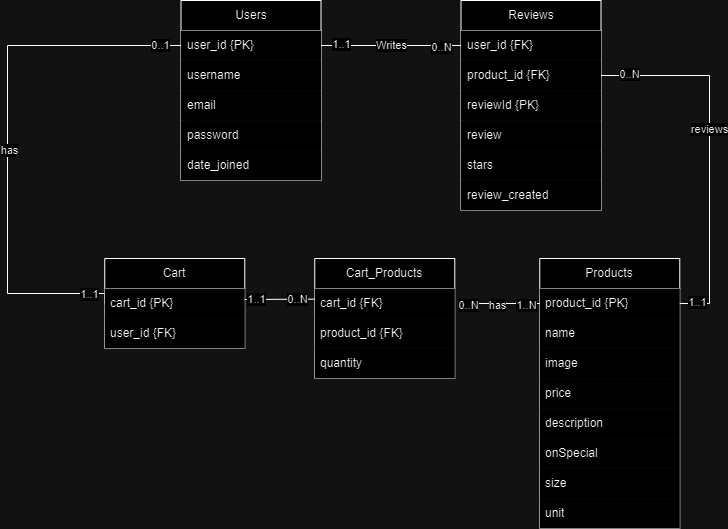

The diagram above was exported from draw.io. Its source (the exported page's mxGraphModel, read from the mxfile embedded in the PNG):
<mxGraphModel dx="1434" dy="778" grid="1" gridSize="10" guides="1" tooltips="1" connect="1" arrows="1" fold="1" page="1" pageScale="1" pageWidth="827" pageHeight="1169" math="0" shadow="0">
  <root>
    <mxCell id="0" />
    <mxCell id="1" parent="0" />
    <mxCell id="-9eob8Fv71o54rBRCnWW-2" value="Users" style="swimlane;fontStyle=0;childLayout=stackLayout;horizontal=1;startSize=30;horizontalStack=0;resizeParent=1;resizeParentMax=0;resizeLast=0;collapsible=1;marginBottom=0;whiteSpace=wrap;html=1;" parent="1" vertex="1">
      <mxGeometry x="203.5" y="402" width="140" height="180" as="geometry">
        <mxRectangle x="320" y="15" width="60" height="30" as="alternateBounds" />
      </mxGeometry>
    </mxCell>
    <mxCell id="-9eob8Fv71o54rBRCnWW-3" value="user_id {PK&lt;span style=&quot;background-color: initial;&quot;&gt;}&lt;/span&gt;" style="text;strokeColor=none;fillColor=default;align=left;verticalAlign=middle;spacingLeft=4;spacingRight=4;overflow=hidden;points=[[0,0.5],[1,0.5]];portConstraint=eastwest;rotatable=0;whiteSpace=wrap;html=1;" parent="-9eob8Fv71o54rBRCnWW-2" vertex="1">
      <mxGeometry y="30" width="140" height="30" as="geometry" />
    </mxCell>
    <mxCell id="-9eob8Fv71o54rBRCnWW-116" value="username" style="text;strokeColor=none;fillColor=default;align=left;verticalAlign=middle;spacingLeft=4;spacingRight=4;overflow=hidden;points=[[0,0.5],[1,0.5]];portConstraint=eastwest;rotatable=0;whiteSpace=wrap;html=1;" parent="-9eob8Fv71o54rBRCnWW-2" vertex="1">
      <mxGeometry y="60" width="140" height="30" as="geometry" />
    </mxCell>
    <mxCell id="-9eob8Fv71o54rBRCnWW-5" value="email" style="text;align=left;verticalAlign=middle;spacingLeft=4;spacingRight=4;overflow=hidden;points=[[0,0.5],[1,0.5]];portConstraint=eastwest;rotatable=0;whiteSpace=wrap;html=1;fillColor=default;" parent="-9eob8Fv71o54rBRCnWW-2" vertex="1">
      <mxGeometry y="90" width="140" height="30" as="geometry" />
    </mxCell>
    <mxCell id="MLeoBTEL0-ISROSc3ceT-1" value="password" style="text;align=left;verticalAlign=middle;spacingLeft=4;spacingRight=4;overflow=hidden;points=[[0,0.5],[1,0.5]];portConstraint=eastwest;rotatable=0;whiteSpace=wrap;html=1;fillColor=default;" parent="-9eob8Fv71o54rBRCnWW-2" vertex="1">
      <mxGeometry y="120" width="140" height="30" as="geometry" />
    </mxCell>
    <mxCell id="TsyI7bHCrKR40bh4Cq5X-14" value="date_joined" style="text;strokeColor=none;fillColor=default;align=left;verticalAlign=middle;spacingLeft=4;spacingRight=4;overflow=hidden;points=[[0,0.5],[1,0.5]];portConstraint=eastwest;rotatable=0;whiteSpace=wrap;html=1;" parent="-9eob8Fv71o54rBRCnWW-2" vertex="1">
      <mxGeometry y="150" width="140" height="30" as="geometry" />
    </mxCell>
    <mxCell id="-9eob8Fv71o54rBRCnWW-111" value="Reviews" style="swimlane;fontStyle=0;childLayout=stackLayout;horizontal=1;startSize=30;horizontalStack=0;resizeParent=1;resizeParentMax=0;resizeLast=0;collapsible=1;marginBottom=0;whiteSpace=wrap;html=1;" parent="1" vertex="1">
      <mxGeometry x="483.5" y="402" width="140" height="210" as="geometry" />
    </mxCell>
    <mxCell id="-9eob8Fv71o54rBRCnWW-112" value="user_id {FK}" style="text;strokeColor=none;fillColor=default;align=left;verticalAlign=middle;spacingLeft=4;spacingRight=4;overflow=hidden;points=[[0,0.5],[1,0.5]];portConstraint=eastwest;rotatable=0;whiteSpace=wrap;html=1;" parent="-9eob8Fv71o54rBRCnWW-111" vertex="1">
      <mxGeometry y="30" width="140" height="30" as="geometry" />
    </mxCell>
    <mxCell id="-9eob8Fv71o54rBRCnWW-113" value="product_id {FK}" style="text;strokeColor=none;fillColor=default;align=left;verticalAlign=middle;spacingLeft=4;spacingRight=4;overflow=hidden;points=[[0,0.5],[1,0.5]];portConstraint=eastwest;rotatable=0;whiteSpace=wrap;html=1;" parent="-9eob8Fv71o54rBRCnWW-111" vertex="1">
      <mxGeometry y="60" width="140" height="30" as="geometry" />
    </mxCell>
    <mxCell id="taMDSu2FD_jfogGHEBcv-1" value="reviewId {PK}" style="text;align=left;verticalAlign=middle;spacingLeft=4;spacingRight=4;overflow=hidden;points=[[0,0.5],[1,0.5]];portConstraint=eastwest;rotatable=0;whiteSpace=wrap;html=1;fillColor=default;" parent="-9eob8Fv71o54rBRCnWW-111" vertex="1">
      <mxGeometry y="90" width="140" height="30" as="geometry" />
    </mxCell>
    <mxCell id="-9eob8Fv71o54rBRCnWW-114" value="review" style="text;align=left;verticalAlign=middle;spacingLeft=4;spacingRight=4;overflow=hidden;points=[[0,0.5],[1,0.5]];portConstraint=eastwest;rotatable=0;whiteSpace=wrap;html=1;fillColor=default;" parent="-9eob8Fv71o54rBRCnWW-111" vertex="1">
      <mxGeometry y="120" width="140" height="30" as="geometry" />
    </mxCell>
    <mxCell id="TsyI7bHCrKR40bh4Cq5X-1" value="stars" style="text;align=left;verticalAlign=middle;spacingLeft=4;spacingRight=4;overflow=hidden;points=[[0,0.5],[1,0.5]];portConstraint=eastwest;rotatable=0;whiteSpace=wrap;html=1;fillColor=default;" parent="-9eob8Fv71o54rBRCnWW-111" vertex="1">
      <mxGeometry y="150" width="140" height="30" as="geometry" />
    </mxCell>
    <mxCell id="nReVD9J0GKfMgiCkLEB7-1" value="review_created" style="text;strokeColor=none;fillColor=default;align=left;verticalAlign=middle;spacingLeft=4;spacingRight=4;overflow=hidden;points=[[0,0.5],[1,0.5]];portConstraint=eastwest;rotatable=0;whiteSpace=wrap;html=1;" parent="-9eob8Fv71o54rBRCnWW-111" vertex="1">
      <mxGeometry y="180" width="140" height="30" as="geometry" />
    </mxCell>
    <mxCell id="-9eob8Fv71o54rBRCnWW-131" style="edgeStyle=orthogonalEdgeStyle;rounded=0;orthogonalLoop=1;jettySize=auto;html=1;entryX=0;entryY=0.25;entryDx=0;entryDy=0;exitX=0;exitY=0.5;exitDx=0;exitDy=0;endArrow=none;endFill=0;" parent="1" source="-9eob8Fv71o54rBRCnWW-120" target="-9eob8Fv71o54rBRCnWW-2" edge="1">
      <mxGeometry relative="1" as="geometry">
        <Array as="points">
          <mxPoint x="127" y="695" />
          <mxPoint x="30" y="695" />
          <mxPoint x="30" y="447" />
        </Array>
        <mxPoint x="117.25999999999999" y="735" as="sourcePoint" />
        <mxPoint x="193.5" y="447" as="targetPoint" />
      </mxGeometry>
    </mxCell>
    <mxCell id="-9eob8Fv71o54rBRCnWW-138" value="has" style="edgeLabel;html=1;align=center;verticalAlign=middle;resizable=0;points=[];" parent="-9eob8Fv71o54rBRCnWW-131" vertex="1" connectable="0">
      <mxGeometry x="-0.05" y="-1" relative="1" as="geometry">
        <mxPoint as="offset" />
      </mxGeometry>
    </mxCell>
    <mxCell id="-9eob8Fv71o54rBRCnWW-139" value="1..1" style="edgeLabel;html=1;align=center;verticalAlign=middle;resizable=0;points=[];" parent="-9eob8Fv71o54rBRCnWW-131" vertex="1" connectable="0">
      <mxGeometry x="-0.9015" relative="1" as="geometry">
        <mxPoint as="offset" />
      </mxGeometry>
    </mxCell>
    <mxCell id="-9eob8Fv71o54rBRCnWW-140" value="0..1" style="edgeLabel;html=1;align=center;verticalAlign=middle;resizable=0;points=[];" parent="-9eob8Fv71o54rBRCnWW-131" vertex="1" connectable="0">
      <mxGeometry x="0.9208" y="1" relative="1" as="geometry">
        <mxPoint as="offset" />
      </mxGeometry>
    </mxCell>
    <mxCell id="-9eob8Fv71o54rBRCnWW-118" value="Cart" style="swimlane;fontStyle=0;childLayout=stackLayout;horizontal=1;startSize=30;horizontalStack=0;resizeParent=1;resizeParentMax=0;resizeLast=0;collapsible=1;marginBottom=0;whiteSpace=wrap;html=1;" parent="1" vertex="1">
      <mxGeometry x="127.26" y="660" width="140" height="90" as="geometry" />
    </mxCell>
    <mxCell id="-9eob8Fv71o54rBRCnWW-120" value="cart_id {PK}" style="text;strokeColor=none;fillColor=default;align=left;verticalAlign=middle;spacingLeft=4;spacingRight=4;overflow=hidden;points=[[0,0.5],[1,0.5]];portConstraint=eastwest;rotatable=0;whiteSpace=wrap;html=1;" parent="-9eob8Fv71o54rBRCnWW-118" vertex="1">
      <mxGeometry y="30" width="140" height="30" as="geometry" />
    </mxCell>
    <mxCell id="-9eob8Fv71o54rBRCnWW-119" value="user_id {FK}" style="text;strokeColor=none;fillColor=default;align=left;verticalAlign=middle;spacingLeft=4;spacingRight=4;overflow=hidden;points=[[0,0.5],[1,0.5]];portConstraint=eastwest;rotatable=0;whiteSpace=wrap;html=1;" parent="-9eob8Fv71o54rBRCnWW-118" vertex="1">
      <mxGeometry y="60" width="140" height="30" as="geometry" />
    </mxCell>
    <mxCell id="-9eob8Fv71o54rBRCnWW-122" value="Products" style="swimlane;fontStyle=0;childLayout=stackLayout;horizontal=1;startSize=30;horizontalStack=0;resizeParent=1;resizeParentMax=0;resizeLast=0;collapsible=1;marginBottom=0;whiteSpace=wrap;html=1;" parent="1" vertex="1">
      <mxGeometry x="562.26" y="660" width="140" height="270" as="geometry">
        <mxRectangle x="320" y="15" width="60" height="30" as="alternateBounds" />
      </mxGeometry>
    </mxCell>
    <mxCell id="-9eob8Fv71o54rBRCnWW-123" value="product_id {PK}" style="text;strokeColor=none;fillColor=default;align=left;verticalAlign=middle;spacingLeft=4;spacingRight=4;overflow=hidden;points=[[0,0.5],[1,0.5]];portConstraint=eastwest;rotatable=0;whiteSpace=wrap;html=1;" parent="-9eob8Fv71o54rBRCnWW-122" vertex="1">
      <mxGeometry y="30" width="140" height="30" as="geometry" />
    </mxCell>
    <mxCell id="-9eob8Fv71o54rBRCnWW-124" value="name" style="text;strokeColor=none;fillColor=default;align=left;verticalAlign=middle;spacingLeft=4;spacingRight=4;overflow=hidden;points=[[0,0.5],[1,0.5]];portConstraint=eastwest;rotatable=0;whiteSpace=wrap;html=1;" parent="-9eob8Fv71o54rBRCnWW-122" vertex="1">
      <mxGeometry y="60" width="140" height="30" as="geometry" />
    </mxCell>
    <mxCell id="-9eob8Fv71o54rBRCnWW-125" value="image" style="text;align=left;verticalAlign=middle;spacingLeft=4;spacingRight=4;overflow=hidden;points=[[0,0.5],[1,0.5]];portConstraint=eastwest;rotatable=0;whiteSpace=wrap;html=1;fillColor=default;" parent="-9eob8Fv71o54rBRCnWW-122" vertex="1">
      <mxGeometry y="90" width="140" height="30" as="geometry" />
    </mxCell>
    <mxCell id="-9eob8Fv71o54rBRCnWW-126" value="price" style="text;strokeColor=none;fillColor=default;align=left;verticalAlign=middle;spacingLeft=4;spacingRight=4;overflow=hidden;points=[[0,0.5],[1,0.5]];portConstraint=eastwest;rotatable=0;whiteSpace=wrap;html=1;" parent="-9eob8Fv71o54rBRCnWW-122" vertex="1">
      <mxGeometry y="120" width="140" height="30" as="geometry" />
    </mxCell>
    <mxCell id="-9eob8Fv71o54rBRCnWW-128" value="description" style="text;strokeColor=none;fillColor=default;align=left;verticalAlign=middle;spacingLeft=4;spacingRight=4;overflow=hidden;points=[[0,0.5],[1,0.5]];portConstraint=eastwest;rotatable=0;whiteSpace=wrap;html=1;" parent="-9eob8Fv71o54rBRCnWW-122" vertex="1">
      <mxGeometry y="150" width="140" height="30" as="geometry" />
    </mxCell>
    <mxCell id="-9eob8Fv71o54rBRCnWW-127" value="onSpecial" style="text;strokeColor=none;fillColor=default;align=left;verticalAlign=middle;spacingLeft=4;spacingRight=4;overflow=hidden;points=[[0,0.5],[1,0.5]];portConstraint=eastwest;rotatable=0;whiteSpace=wrap;html=1;" parent="-9eob8Fv71o54rBRCnWW-122" vertex="1">
      <mxGeometry y="180" width="140" height="30" as="geometry" />
    </mxCell>
    <mxCell id="-9eob8Fv71o54rBRCnWW-129" value="size" style="text;strokeColor=none;fillColor=default;align=left;verticalAlign=middle;spacingLeft=4;spacingRight=4;overflow=hidden;points=[[0,0.5],[1,0.5]];portConstraint=eastwest;rotatable=0;whiteSpace=wrap;html=1;" parent="-9eob8Fv71o54rBRCnWW-122" vertex="1">
      <mxGeometry y="210" width="140" height="30" as="geometry" />
    </mxCell>
    <mxCell id="-9eob8Fv71o54rBRCnWW-130" value="unit" style="text;strokeColor=none;fillColor=default;align=left;verticalAlign=middle;spacingLeft=4;spacingRight=4;overflow=hidden;points=[[0,0.5],[1,0.5]];portConstraint=eastwest;rotatable=0;whiteSpace=wrap;html=1;" parent="-9eob8Fv71o54rBRCnWW-122" vertex="1">
      <mxGeometry y="240" width="140" height="30" as="geometry" />
    </mxCell>
    <mxCell id="-9eob8Fv71o54rBRCnWW-132" style="edgeStyle=orthogonalEdgeStyle;rounded=0;orthogonalLoop=1;jettySize=auto;html=1;entryX=0;entryY=0.5;entryDx=0;entryDy=0;endArrow=none;endFill=0;" parent="1" source="-9eob8Fv71o54rBRCnWW-3" target="-9eob8Fv71o54rBRCnWW-112" edge="1">
      <mxGeometry relative="1" as="geometry" />
    </mxCell>
    <mxCell id="-9eob8Fv71o54rBRCnWW-135" value="Writes" style="edgeLabel;html=1;align=center;verticalAlign=middle;resizable=0;points=[];" parent="-9eob8Fv71o54rBRCnWW-132" vertex="1" connectable="0">
      <mxGeometry x="-0.2" y="1" relative="1" as="geometry">
        <mxPoint x="14" as="offset" />
      </mxGeometry>
    </mxCell>
    <mxCell id="-9eob8Fv71o54rBRCnWW-136" value="1..1" style="edgeLabel;html=1;align=center;verticalAlign=middle;resizable=0;points=[];" parent="-9eob8Fv71o54rBRCnWW-132" vertex="1" connectable="0">
      <mxGeometry x="-0.8979" y="2" relative="1" as="geometry">
        <mxPoint x="13" as="offset" />
      </mxGeometry>
    </mxCell>
    <mxCell id="-9eob8Fv71o54rBRCnWW-137" value="0..N" style="edgeLabel;html=1;align=center;verticalAlign=middle;resizable=0;points=[];" parent="-9eob8Fv71o54rBRCnWW-132" vertex="1" connectable="0">
      <mxGeometry x="0.8018" y="-1" relative="1" as="geometry">
        <mxPoint x="-6" as="offset" />
      </mxGeometry>
    </mxCell>
    <mxCell id="-9eob8Fv71o54rBRCnWW-134" style="edgeStyle=orthogonalEdgeStyle;rounded=0;orthogonalLoop=1;jettySize=auto;html=1;exitX=1;exitY=0.5;exitDx=0;exitDy=0;entryX=1;entryY=0.5;entryDx=0;entryDy=0;endArrow=none;endFill=0;" parent="1" source="-9eob8Fv71o54rBRCnWW-113" target="-9eob8Fv71o54rBRCnWW-123" edge="1">
      <mxGeometry relative="1" as="geometry">
        <Array as="points">
          <mxPoint x="732" y="477" />
          <mxPoint x="732" y="705" />
        </Array>
      </mxGeometry>
    </mxCell>
    <mxCell id="-9eob8Fv71o54rBRCnWW-141" value="reviews" style="edgeLabel;html=1;align=center;verticalAlign=middle;resizable=0;points=[];" parent="-9eob8Fv71o54rBRCnWW-134" vertex="1" connectable="0">
      <mxGeometry x="-0.117" y="-1" relative="1" as="geometry">
        <mxPoint as="offset" />
      </mxGeometry>
    </mxCell>
    <mxCell id="-9eob8Fv71o54rBRCnWW-143" value="1..1" style="edgeLabel;html=1;align=center;verticalAlign=middle;resizable=0;points=[];" parent="-9eob8Fv71o54rBRCnWW-134" vertex="1" connectable="0">
      <mxGeometry x="0.9043" y="-2" relative="1" as="geometry">
        <mxPoint as="offset" />
      </mxGeometry>
    </mxCell>
    <mxCell id="-9eob8Fv71o54rBRCnWW-145" value="0..N" style="edgeLabel;html=1;align=center;verticalAlign=middle;resizable=0;points=[];" parent="-9eob8Fv71o54rBRCnWW-134" vertex="1" connectable="0">
      <mxGeometry x="-0.8492" y="2" relative="1" as="geometry">
        <mxPoint as="offset" />
      </mxGeometry>
    </mxCell>
    <mxCell id="hvvgaXtIJMyONYgxQdZJ-21" value="" style="endArrow=none;html=1;rounded=0;entryX=1;entryY=0.5;entryDx=0;entryDy=0;exitX=0;exitY=0.5;exitDx=0;exitDy=0;" parent="1" source="-9eob8Fv71o54rBRCnWW-123" edge="1">
      <mxGeometry width="50" height="50" relative="1" as="geometry">
        <mxPoint x="387.26" y="820" as="sourcePoint" />
        <mxPoint x="480.76" y="705" as="targetPoint" />
      </mxGeometry>
    </mxCell>
    <mxCell id="hvvgaXtIJMyONYgxQdZJ-23" value="has" style="edgeLabel;html=1;align=center;verticalAlign=middle;resizable=0;points=[];" parent="hvvgaXtIJMyONYgxQdZJ-21" connectable="0" vertex="1">
      <mxGeometry x="0.0634" y="1" relative="1" as="geometry">
        <mxPoint as="offset" />
      </mxGeometry>
    </mxCell>
    <mxCell id="hvvgaXtIJMyONYgxQdZJ-24" value="1..N" style="edgeLabel;html=1;align=center;verticalAlign=middle;resizable=0;points=[];" parent="hvvgaXtIJMyONYgxQdZJ-21" connectable="0" vertex="1">
      <mxGeometry x="-0.7137" y="1" relative="1" as="geometry">
        <mxPoint x="-2" as="offset" />
      </mxGeometry>
    </mxCell>
    <mxCell id="hvvgaXtIJMyONYgxQdZJ-25" value="0..N" style="edgeLabel;html=1;align=center;verticalAlign=middle;resizable=0;points=[];" parent="hvvgaXtIJMyONYgxQdZJ-21" connectable="0" vertex="1">
      <mxGeometry x="0.8405" y="1" relative="1" as="geometry">
        <mxPoint x="3" as="offset" />
      </mxGeometry>
    </mxCell>
    <mxCell id="TsyI7bHCrKR40bh4Cq5X-2" value="Cart_Products" style="swimlane;fontStyle=0;childLayout=stackLayout;horizontal=1;startSize=30;horizontalStack=0;resizeParent=1;resizeParentMax=0;resizeLast=0;collapsible=1;marginBottom=0;whiteSpace=wrap;html=1;" parent="1" vertex="1">
      <mxGeometry x="337.26" y="660" width="140" height="120" as="geometry" />
    </mxCell>
    <mxCell id="TsyI7bHCrKR40bh4Cq5X-3" value="cart_id {FK}" style="text;strokeColor=none;fillColor=default;align=left;verticalAlign=middle;spacingLeft=4;spacingRight=4;overflow=hidden;points=[[0,0.5],[1,0.5]];portConstraint=eastwest;rotatable=0;whiteSpace=wrap;html=1;" parent="TsyI7bHCrKR40bh4Cq5X-2" vertex="1">
      <mxGeometry y="30" width="140" height="30" as="geometry" />
    </mxCell>
    <mxCell id="TsyI7bHCrKR40bh4Cq5X-5" value="product_id {FK}" style="text;strokeColor=none;fillColor=default;align=left;verticalAlign=middle;spacingLeft=4;spacingRight=4;overflow=hidden;points=[[0,0.5],[1,0.5]];portConstraint=eastwest;rotatable=0;whiteSpace=wrap;html=1;" parent="TsyI7bHCrKR40bh4Cq5X-2" vertex="1">
      <mxGeometry y="60" width="140" height="30" as="geometry" />
    </mxCell>
    <mxCell id="TsyI7bHCrKR40bh4Cq5X-4" value="quantity" style="text;strokeColor=none;fillColor=default;align=left;verticalAlign=middle;spacingLeft=4;spacingRight=4;overflow=hidden;points=[[0,0.5],[1,0.5]];portConstraint=eastwest;rotatable=0;whiteSpace=wrap;html=1;" parent="TsyI7bHCrKR40bh4Cq5X-2" vertex="1">
      <mxGeometry y="90" width="140" height="30" as="geometry" />
    </mxCell>
    <mxCell id="TsyI7bHCrKR40bh4Cq5X-12" value="" style="endArrow=none;html=1;rounded=0;entryX=0;entryY=0.321;entryDx=0;entryDy=0;entryPerimeter=0;" parent="1" edge="1">
      <mxGeometry width="50" height="50" relative="1" as="geometry">
        <mxPoint x="267" y="701" as="sourcePoint" />
        <mxPoint x="337" y="700.63" as="targetPoint" />
      </mxGeometry>
    </mxCell>
    <mxCell id="TsyI7bHCrKR40bh4Cq5X-13" value="1..1" style="edgeLabel;html=1;align=center;verticalAlign=middle;resizable=0;points=[];" parent="TsyI7bHCrKR40bh4Cq5X-12" connectable="0" vertex="1">
      <mxGeometry x="-0.875" relative="1" as="geometry">
        <mxPoint x="8" as="offset" />
      </mxGeometry>
    </mxCell>
    <mxCell id="h02szjnh2q28myRNLhbH-1" value="0..N" style="edgeLabel;html=1;align=center;verticalAlign=middle;resizable=0;points=[];" parent="TsyI7bHCrKR40bh4Cq5X-12" connectable="0" vertex="1">
      <mxGeometry x="0.533" relative="1" as="geometry">
        <mxPoint x="-1" as="offset" />
      </mxGeometry>
    </mxCell>
  </root>
</mxGraphModel>